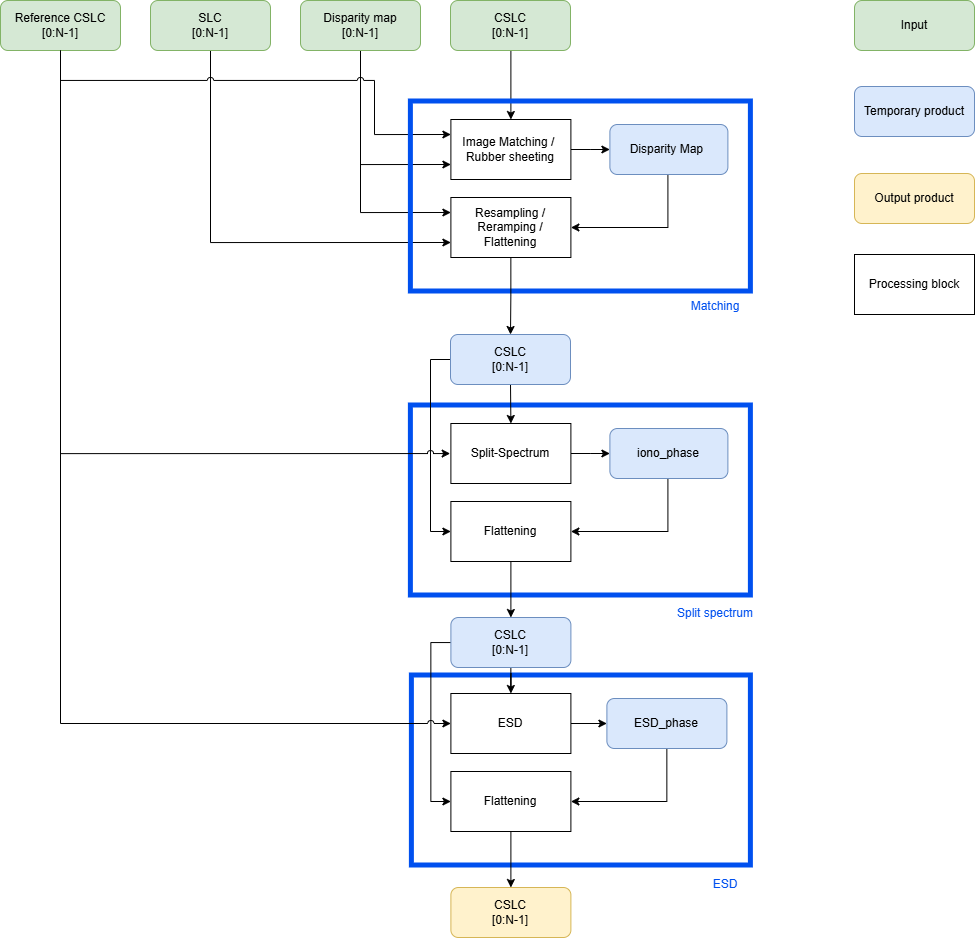

The diagram above was exported from draw.io. Its source (the exported page's mxGraphModel, read from the mxfile embedded in the PNG):
<mxGraphModel dx="3084" dy="1249" grid="1" gridSize="10" guides="1" tooltips="1" connect="1" arrows="1" fold="1" page="1" pageScale="1" pageWidth="827" pageHeight="1169" math="0" shadow="0">
  <root>
    <mxCell id="0" />
    <mxCell id="1" parent="0" />
    <mxCell id="WbUKRz5_Ga1-30-uuzZf-1" edge="1" parent="1" source="WbUKRz5_Ga1-30-uuzZf-31" style="edgeStyle=orthogonalEdgeStyle;rounded=0;orthogonalLoop=1;jettySize=auto;html=1;entryX=0;entryY=0.75;entryDx=0;entryDy=0;" target="WbUKRz5_Ga1-30-uuzZf-46">
      <mxGeometry relative="1" as="geometry">
        <Array as="points">
          <mxPoint x="236" y="272" />
        </Array>
      </mxGeometry>
    </mxCell>
    <mxCell id="WbUKRz5_Ga1-30-uuzZf-2" parent="1" style="rounded=0;whiteSpace=wrap;html=1;fillColor=none;strokeColor=light-dark(#0050EF,#0050EF);strokeWidth=5;" value="" vertex="1">
      <mxGeometry height="190" width="340" x="436.39" y="435" as="geometry" />
    </mxCell>
    <mxCell id="WbUKRz5_Ga1-30-uuzZf-3" edge="1" parent="1" source="WbUKRz5_Ga1-30-uuzZf-5" style="edgeStyle=orthogonalEdgeStyle;rounded=0;orthogonalLoop=1;jettySize=auto;html=1;entryX=0;entryY=0.75;entryDx=0;entryDy=0;" target="WbUKRz5_Ga1-30-uuzZf-42">
      <mxGeometry relative="1" as="geometry">
        <Array as="points">
          <mxPoint x="386" y="194" />
        </Array>
      </mxGeometry>
    </mxCell>
    <mxCell id="WbUKRz5_Ga1-30-uuzZf-4" edge="1" parent="1" source="WbUKRz5_Ga1-30-uuzZf-5" style="edgeStyle=orthogonalEdgeStyle;rounded=0;orthogonalLoop=1;jettySize=auto;html=1;entryX=0;entryY=0.25;entryDx=0;entryDy=0;" target="WbUKRz5_Ga1-30-uuzZf-46">
      <mxGeometry relative="1" as="geometry">
        <Array as="points">
          <mxPoint x="386" y="242" />
        </Array>
      </mxGeometry>
    </mxCell>
    <mxCell id="WbUKRz5_Ga1-30-uuzZf-5" parent="1" style="rounded=1;whiteSpace=wrap;html=1;fillColor=#d5e8d4;strokeColor=#82b366;fillStyle=auto;strokeWidth=1;" value="Disparity map&lt;div&gt;[0:N-1]&lt;/div&gt;" vertex="1">
      <mxGeometry height="50" width="120" x="326" y="30" as="geometry" />
    </mxCell>
    <mxCell id="WbUKRz5_Ga1-30-uuzZf-6" edge="1" parent="1" source="WbUKRz5_Ga1-30-uuzZf-7" style="edgeStyle=orthogonalEdgeStyle;rounded=0;orthogonalLoop=1;jettySize=auto;html=1;entryX=0.5;entryY=0;entryDx=0;entryDy=0;" target="WbUKRz5_Ga1-30-uuzZf-42">
      <mxGeometry relative="1" as="geometry">
        <Array as="points">
          <mxPoint x="536" y="66" />
        </Array>
        <mxPoint x="232.5" y="-268" as="targetPoint" />
      </mxGeometry>
    </mxCell>
    <mxCell id="WbUKRz5_Ga1-30-uuzZf-7" parent="1" style="rounded=1;whiteSpace=wrap;html=1;fillColor=#d5e8d4;strokeColor=#82b366;fillStyle=auto;strokeWidth=1;" value="CSLC&lt;br&gt;[0:N-1]" vertex="1">
      <mxGeometry height="50" width="120" x="476" y="30" as="geometry" />
    </mxCell>
    <mxCell id="WbUKRz5_Ga1-30-uuzZf-8" edge="1" parent="1" source="WbUKRz5_Ga1-30-uuzZf-9" style="edgeStyle=orthogonalEdgeStyle;rounded=0;orthogonalLoop=1;jettySize=auto;html=1;entryX=0;entryY=0.25;entryDx=0;entryDy=0;jumpStyle=arc;" target="WbUKRz5_Ga1-30-uuzZf-42">
      <mxGeometry relative="1" as="geometry">
        <Array as="points">
          <mxPoint x="86" y="110" />
          <mxPoint x="400" y="110" />
          <mxPoint x="400" y="164" />
        </Array>
        <mxPoint x="292.5" y="-268" as="targetPoint" />
      </mxGeometry>
    </mxCell>
    <mxCell id="WbUKRz5_Ga1-30-uuzZf-9" parent="1" style="rounded=1;whiteSpace=wrap;html=1;fillColor=#d5e8d4;strokeColor=#82b366;fillStyle=auto;strokeWidth=1;" value="Reference CSLC&lt;br&gt;[0:N-1]" vertex="1">
      <mxGeometry height="50" width="120" x="25.999999999999886" y="30" as="geometry" />
    </mxCell>
    <mxCell id="WbUKRz5_Ga1-30-uuzZf-10" parent="1" style="text;html=1;whiteSpace=wrap;strokeColor=none;fillColor=none;align=center;verticalAlign=middle;rounded=0;autosize=1;resizable=0;fontColor=light-dark(#0050EF,#0050EF);" value="Matching" vertex="1">
      <mxGeometry height="30" width="70" x="706.39" y="321" as="geometry" />
    </mxCell>
    <mxCell id="WbUKRz5_Ga1-30-uuzZf-11" edge="1" parent="1" source="WbUKRz5_Ga1-30-uuzZf-13" style="edgeStyle=orthogonalEdgeStyle;rounded=0;orthogonalLoop=1;jettySize=auto;html=1;exitX=0.5;exitY=1;exitDx=0;exitDy=0;entryX=0.5;entryY=0;entryDx=0;entryDy=0;" target="WbUKRz5_Ga1-30-uuzZf-16">
      <mxGeometry relative="1" as="geometry" />
    </mxCell>
    <mxCell id="WbUKRz5_Ga1-30-uuzZf-12" edge="1" parent="1" source="WbUKRz5_Ga1-30-uuzZf-13" style="edgeStyle=orthogonalEdgeStyle;rounded=0;orthogonalLoop=1;jettySize=auto;html=1;exitX=0;exitY=0.5;exitDx=0;exitDy=0;entryX=0;entryY=0.5;entryDx=0;entryDy=0;" target="WbUKRz5_Ga1-30-uuzZf-29">
      <mxGeometry relative="1" as="geometry">
        <Array as="points">
          <mxPoint x="456" y="389" />
          <mxPoint x="456" y="561" />
        </Array>
      </mxGeometry>
    </mxCell>
    <mxCell id="WbUKRz5_Ga1-30-uuzZf-13" parent="1" style="rounded=1;whiteSpace=wrap;html=1;fillColor=#dae8fc;strokeColor=#6c8ebf;" value="CSLC&lt;div&gt;[0:N-1]&lt;/div&gt;" vertex="1">
      <mxGeometry height="50" width="120" x="476" y="364" as="geometry" />
    </mxCell>
    <mxCell id="WbUKRz5_Ga1-30-uuzZf-14" parent="1" style="rounded=0;whiteSpace=wrap;html=1;fillColor=none;strokeColor=light-dark(#0050EF,#0050EF);strokeWidth=5;" value="" vertex="1">
      <mxGeometry height="190" width="339" x="437.39" y="705" as="geometry" />
    </mxCell>
    <mxCell id="WbUKRz5_Ga1-30-uuzZf-15" edge="1" parent="1" source="WbUKRz5_Ga1-30-uuzZf-16" style="edgeStyle=orthogonalEdgeStyle;rounded=0;orthogonalLoop=1;jettySize=auto;html=1;entryX=0;entryY=0.5;entryDx=0;entryDy=0;" target="WbUKRz5_Ga1-30-uuzZf-18">
      <mxGeometry relative="1" as="geometry" />
    </mxCell>
    <mxCell id="WbUKRz5_Ga1-30-uuzZf-16" parent="1" style="rounded=0;whiteSpace=wrap;html=1;" value="Split-Spectrum" vertex="1">
      <mxGeometry height="60" width="120" x="476.39" y="453" as="geometry" />
    </mxCell>
    <mxCell id="WbUKRz5_Ga1-30-uuzZf-17" edge="1" parent="1" source="WbUKRz5_Ga1-30-uuzZf-18" style="edgeStyle=orthogonalEdgeStyle;rounded=0;orthogonalLoop=1;jettySize=auto;html=1;entryX=1;entryY=0.5;entryDx=0;entryDy=0;" target="WbUKRz5_Ga1-30-uuzZf-29">
      <mxGeometry relative="1" as="geometry">
        <Array as="points">
          <mxPoint x="693.39" y="561" />
        </Array>
      </mxGeometry>
    </mxCell>
    <mxCell id="WbUKRz5_Ga1-30-uuzZf-18" parent="1" style="rounded=1;whiteSpace=wrap;html=1;fillColor=#dae8fc;strokeColor=#6c8ebf;" value="iono_phase" vertex="1">
      <mxGeometry height="50" width="118" x="635.39" y="458" as="geometry" />
    </mxCell>
    <mxCell id="WbUKRz5_Ga1-30-uuzZf-19" edge="1" parent="1" source="WbUKRz5_Ga1-30-uuzZf-21" style="edgeStyle=orthogonalEdgeStyle;rounded=0;orthogonalLoop=1;jettySize=auto;html=1;entryX=0.5;entryY=0;entryDx=0;entryDy=0;" target="WbUKRz5_Ga1-30-uuzZf-24">
      <mxGeometry relative="1" as="geometry" />
    </mxCell>
    <mxCell id="WbUKRz5_Ga1-30-uuzZf-20" edge="1" parent="1" source="WbUKRz5_Ga1-30-uuzZf-21" style="edgeStyle=orthogonalEdgeStyle;rounded=0;orthogonalLoop=1;jettySize=auto;html=1;entryX=0;entryY=0.5;entryDx=0;entryDy=0;" target="WbUKRz5_Ga1-30-uuzZf-30">
      <mxGeometry relative="1" as="geometry">
        <Array as="points">
          <mxPoint x="456.39" y="672" />
          <mxPoint x="456.39" y="831" />
        </Array>
      </mxGeometry>
    </mxCell>
    <mxCell id="WbUKRz5_Ga1-30-uuzZf-21" parent="1" style="rounded=1;whiteSpace=wrap;html=1;fillColor=#dae8fc;strokeColor=#6c8ebf;" value="CSLC&lt;div&gt;[0:N-1]&lt;/div&gt;" vertex="1">
      <mxGeometry height="50" width="120" x="476.39" y="647" as="geometry" />
    </mxCell>
    <mxCell id="WbUKRz5_Ga1-30-uuzZf-22" edge="1" parent="1" style="edgeStyle=orthogonalEdgeStyle;rounded=0;orthogonalLoop=1;jettySize=auto;html=1;entryX=0.5;entryY=0;entryDx=0;entryDy=0;" target="WbUKRz5_Ga1-30-uuzZf-21">
      <mxGeometry relative="1" as="geometry">
        <mxPoint x="536.39" y="585" as="sourcePoint" />
      </mxGeometry>
    </mxCell>
    <mxCell id="WbUKRz5_Ga1-30-uuzZf-23" edge="1" parent="1" source="WbUKRz5_Ga1-30-uuzZf-24" style="edgeStyle=orthogonalEdgeStyle;rounded=0;orthogonalLoop=1;jettySize=auto;html=1;entryX=0;entryY=0.5;entryDx=0;entryDy=0;" target="WbUKRz5_Ga1-30-uuzZf-26">
      <mxGeometry relative="1" as="geometry" />
    </mxCell>
    <mxCell id="WbUKRz5_Ga1-30-uuzZf-24" parent="1" style="rounded=0;whiteSpace=wrap;html=1;" value="ESD" vertex="1">
      <mxGeometry height="60" width="120" x="476.39" y="723" as="geometry" />
    </mxCell>
    <mxCell id="WbUKRz5_Ga1-30-uuzZf-25" edge="1" parent="1" source="WbUKRz5_Ga1-30-uuzZf-26" style="edgeStyle=orthogonalEdgeStyle;rounded=0;orthogonalLoop=1;jettySize=auto;html=1;entryX=1;entryY=0.5;entryDx=0;entryDy=0;" target="WbUKRz5_Ga1-30-uuzZf-30">
      <mxGeometry relative="1" as="geometry">
        <Array as="points">
          <mxPoint x="692.39" y="831" />
        </Array>
      </mxGeometry>
    </mxCell>
    <mxCell id="WbUKRz5_Ga1-30-uuzZf-26" parent="1" style="rounded=1;whiteSpace=wrap;html=1;fillColor=#dae8fc;strokeColor=#6c8ebf;" value="ESD_phase" vertex="1">
      <mxGeometry height="50" width="120" x="632.39" y="728" as="geometry" />
    </mxCell>
    <mxCell id="WbUKRz5_Ga1-30-uuzZf-27" parent="1" style="rounded=1;whiteSpace=wrap;html=1;fillColor=#fff2cc;strokeColor=#d6b656;" value="CSLC&lt;div&gt;[0:N-1]&lt;/div&gt;" vertex="1">
      <mxGeometry height="50" width="120" x="476.39" y="917" as="geometry" />
    </mxCell>
    <mxCell id="WbUKRz5_Ga1-30-uuzZf-28" edge="1" parent="1" style="edgeStyle=orthogonalEdgeStyle;rounded=0;orthogonalLoop=1;jettySize=auto;html=1;entryX=0.5;entryY=0;entryDx=0;entryDy=0;" target="WbUKRz5_Ga1-30-uuzZf-27">
      <mxGeometry relative="1" as="geometry">
        <mxPoint x="536.39" y="855" as="sourcePoint" />
      </mxGeometry>
    </mxCell>
    <mxCell id="WbUKRz5_Ga1-30-uuzZf-29" parent="1" style="rounded=0;whiteSpace=wrap;html=1;" value="Flattening" vertex="1">
      <mxGeometry height="60" width="120" x="476.39" y="531" as="geometry" />
    </mxCell>
    <mxCell id="WbUKRz5_Ga1-30-uuzZf-30" parent="1" style="rounded=0;whiteSpace=wrap;html=1;" value="Flattening" vertex="1">
      <mxGeometry height="60" width="120" x="476.39" y="801" as="geometry" />
    </mxCell>
    <mxCell id="WbUKRz5_Ga1-30-uuzZf-31" parent="1" style="rounded=1;whiteSpace=wrap;html=1;fillColor=#d5e8d4;strokeColor=#82b366;fillStyle=auto;strokeWidth=1;" value="SLC&lt;div&gt;[0:N-1]&lt;/div&gt;" vertex="1">
      <mxGeometry height="50" width="120" x="176" y="30" as="geometry" />
    </mxCell>
    <mxCell id="WbUKRz5_Ga1-30-uuzZf-32" parent="1" style="text;html=1;whiteSpace=wrap;strokeColor=none;fillColor=none;align=center;verticalAlign=middle;rounded=0;autosize=1;resizable=0;fontColor=light-dark(#0050EF,#0050EF);" value="Split spectrum" vertex="1">
      <mxGeometry height="30" width="100" x="691.39" y="628" as="geometry" />
    </mxCell>
    <mxCell id="WbUKRz5_Ga1-30-uuzZf-33" parent="1" style="text;html=1;whiteSpace=wrap;strokeColor=none;fillColor=none;align=center;verticalAlign=middle;rounded=0;autosize=1;resizable=0;fontColor=light-dark(#0050EF,#0050EF);" value="ESD" vertex="1">
      <mxGeometry height="30" width="50" x="726.39" y="899" as="geometry" />
    </mxCell>
    <mxCell id="WbUKRz5_Ga1-30-uuzZf-34" edge="1" parent="1" source="WbUKRz5_Ga1-30-uuzZf-9" style="edgeStyle=orthogonalEdgeStyle;rounded=0;orthogonalLoop=1;jettySize=auto;html=1;entryX=-0.006;entryY=0.501;entryDx=0;entryDy=0;entryPerimeter=0;jumpStyle=arc;" target="WbUKRz5_Ga1-30-uuzZf-16">
      <mxGeometry relative="1" as="geometry">
        <Array as="points">
          <mxPoint x="86" y="483" />
        </Array>
        <mxPoint x="470" y="483" as="targetPoint" />
      </mxGeometry>
    </mxCell>
    <mxCell id="WbUKRz5_Ga1-30-uuzZf-35" edge="1" parent="1" source="WbUKRz5_Ga1-30-uuzZf-9" style="edgeStyle=orthogonalEdgeStyle;rounded=0;orthogonalLoop=1;jettySize=auto;html=1;entryX=0;entryY=0.5;entryDx=0;entryDy=0;jumpStyle=arc;" target="WbUKRz5_Ga1-30-uuzZf-24">
      <mxGeometry relative="1" as="geometry">
        <Array as="points">
          <mxPoint x="86" y="753" />
        </Array>
      </mxGeometry>
    </mxCell>
    <mxCell id="WbUKRz5_Ga1-30-uuzZf-36" parent="1" style="rounded=1;whiteSpace=wrap;html=1;fillColor=#d5e8d4;strokeColor=#82b366;" value="Input" vertex="1">
      <mxGeometry height="50" width="120" x="880" y="30" as="geometry" />
    </mxCell>
    <mxCell id="WbUKRz5_Ga1-30-uuzZf-37" parent="1" style="rounded=1;whiteSpace=wrap;html=1;fillColor=#dae8fc;strokeColor=#6c8ebf;" value="Temporary product" vertex="1">
      <mxGeometry height="50" width="120" x="880" y="116" as="geometry" />
    </mxCell>
    <mxCell id="WbUKRz5_Ga1-30-uuzZf-38" parent="1" style="rounded=1;whiteSpace=wrap;html=1;fillColor=#fff2cc;strokeColor=#d6b656;" value="Output product" vertex="1">
      <mxGeometry height="50" width="120" x="880" y="203" as="geometry" />
    </mxCell>
    <mxCell id="WbUKRz5_Ga1-30-uuzZf-39" parent="1" style="rounded=0;whiteSpace=wrap;html=1;" value="Processing block" vertex="1">
      <mxGeometry height="60" width="120" x="880" y="284" as="geometry" />
    </mxCell>
    <mxCell id="WbUKRz5_Ga1-30-uuzZf-40" parent="1" style="rounded=0;whiteSpace=wrap;html=1;fillColor=none;strokeColor=light-dark(#0050EF,#0050EF);strokeWidth=5;" value="" vertex="1">
      <mxGeometry height="190" width="340" x="436.39" y="131" as="geometry" />
    </mxCell>
    <mxCell id="WbUKRz5_Ga1-30-uuzZf-41" edge="1" parent="1" source="WbUKRz5_Ga1-30-uuzZf-42" style="edgeStyle=orthogonalEdgeStyle;rounded=0;orthogonalLoop=1;jettySize=auto;html=1;entryX=0;entryY=0.5;entryDx=0;entryDy=0;" target="WbUKRz5_Ga1-30-uuzZf-44">
      <mxGeometry relative="1" as="geometry" />
    </mxCell>
    <mxCell id="WbUKRz5_Ga1-30-uuzZf-42" parent="1" style="rounded=0;whiteSpace=wrap;html=1;" value="Image Matching /&amp;nbsp;&lt;br&gt;Rubber shee&lt;span style=&quot;background-color: transparent; color: light-dark(rgb(0, 0, 0), rgb(255, 255, 255));&quot;&gt;ting&lt;/span&gt;" vertex="1">
      <mxGeometry height="60" width="120" x="476.39" y="149" as="geometry" />
    </mxCell>
    <mxCell id="WbUKRz5_Ga1-30-uuzZf-43" edge="1" parent="1" source="WbUKRz5_Ga1-30-uuzZf-44" style="edgeStyle=orthogonalEdgeStyle;rounded=0;orthogonalLoop=1;jettySize=auto;html=1;entryX=1;entryY=0.5;entryDx=0;entryDy=0;" target="WbUKRz5_Ga1-30-uuzZf-46">
      <mxGeometry relative="1" as="geometry">
        <Array as="points">
          <mxPoint x="693.39" y="257" />
        </Array>
      </mxGeometry>
    </mxCell>
    <mxCell id="WbUKRz5_Ga1-30-uuzZf-44" parent="1" style="rounded=1;whiteSpace=wrap;html=1;fillColor=#dae8fc;strokeColor=#6c8ebf;" value="Disparity Map&amp;nbsp;" vertex="1">
      <mxGeometry height="50" width="118" x="635.39" y="154" as="geometry" />
    </mxCell>
    <mxCell id="WbUKRz5_Ga1-30-uuzZf-45" edge="1" parent="1" source="WbUKRz5_Ga1-30-uuzZf-46" style="edgeStyle=orthogonalEdgeStyle;rounded=0;orthogonalLoop=1;jettySize=auto;html=1;entryX=0.5;entryY=0;entryDx=0;entryDy=0;" target="WbUKRz5_Ga1-30-uuzZf-13">
      <mxGeometry relative="1" as="geometry" />
    </mxCell>
    <mxCell id="WbUKRz5_Ga1-30-uuzZf-46" parent="1" style="rounded=0;whiteSpace=wrap;html=1;" value="Resampling / Reramping / Flattening" vertex="1">
      <mxGeometry height="60" width="120" x="476.39" y="227" as="geometry" />
    </mxCell>
  </root>
</mxGraphModel>